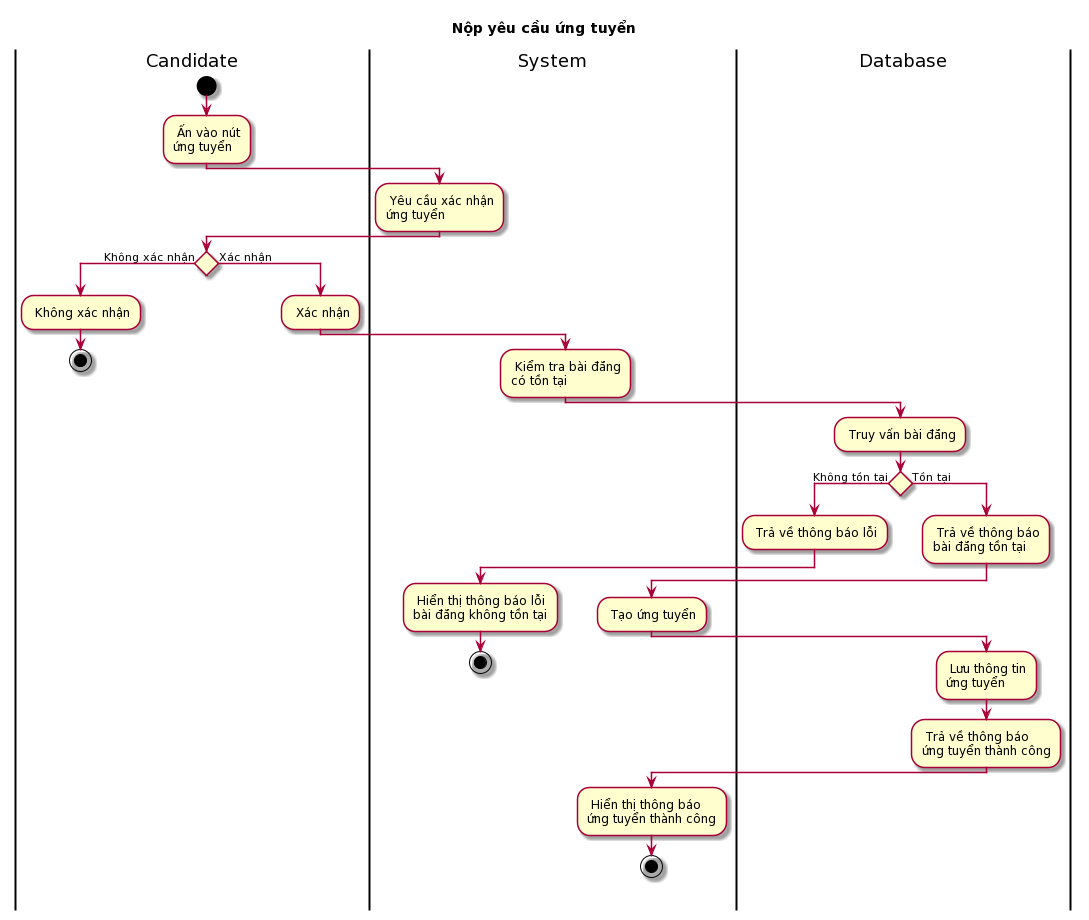

The diagram above was rendered by PlantUML. Its source (embedded in the PNG):
@startuml
skin rose
title Nộp yêu cầu ứng tuyển

|Candidate|
start
: Ấn vào nút\nứng tuyển;
|System|
: Yêu cầu xác nhận\nứng tuyển;
|Candidate|
if () then (Không xác nhận)
: Không xác nhận;
stop
else (Xác nhận)
|Candidate|
: Xác nhận;
|System|
: Kiểm tra bài đăng\ncó tồn tại;
|Database|
: Truy vấn bài đăng;
if () then (Không tồn tại)
: Trả về thông báo lỗi;
|System|
: Hiển thị thông báo lỗi\nbài đăng không tồn tại;
stop
else (Tồn tại)
|Database|
: Trả về thông báo\nbài đăng tồn tại;
|System|
: Tạo ứng tuyển;
|Database|
: Lưu thông tin\nứng tuyển;
: Trả về thông báo\nứng tuyển thành công;
|System|
: Hiển thị thông báo\nứng tuyển thành công;
stop
@enduml